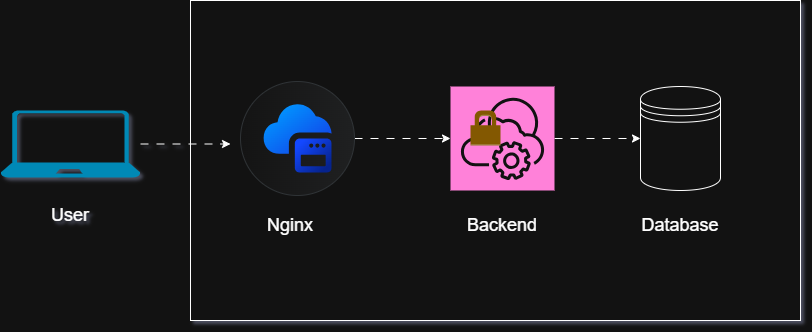

The diagram above was exported from draw.io. Its source (the exported page's mxGraphModel, read from the mxfile embedded in the PNG):
<mxGraphModel dx="1426" dy="744" grid="1" gridSize="10" guides="1" tooltips="1" connect="1" arrows="1" fold="1" page="1" pageScale="1" pageWidth="1169" pageHeight="1654" math="0" shadow="0">
  <root>
    <mxCell id="0" />
    <mxCell id="1" parent="0" />
    <mxCell id="mzSLM_iqrzBseYX6w3MV-21" parent="1" style="rounded=0;whiteSpace=wrap;html=1;" value="" vertex="1">
      <mxGeometry height="320" width="610" x="220" y="160" as="geometry" />
    </mxCell>
    <mxCell id="mzSLM_iqrzBseYX6w3MV-11" edge="1" parent="1" source="mzSLM_iqrzBseYX6w3MV-2" style="edgeStyle=orthogonalEdgeStyle;rounded=0;orthogonalLoop=1;jettySize=auto;html=1;flowAnimation=1;" target="mzSLM_iqrzBseYX6w3MV-4" value="">
      <mxGeometry relative="1" as="geometry" />
    </mxCell>
    <mxCell id="mzSLM_iqrzBseYX6w3MV-2" parent="1" style="shape=mxgraph.sap.icon;labelPosition=center;verticalLabelPosition=bottom;align=center;verticalAlign=top;strokeWidth=1;strokeColor=#D5DADD;fillColor=#EDEFF0;gradientColor=#FCFCFC;gradientDirection=west;aspect=fixed;SAPIcon=Application_Frontend_Service" value="" vertex="1">
      <mxGeometry height="114" width="114" x="270" y="241" as="geometry" />
    </mxCell>
    <mxCell id="mzSLM_iqrzBseYX6w3MV-3" parent="1" style="text;html=1;whiteSpace=wrap;strokeColor=none;fillColor=none;align=center;verticalAlign=middle;rounded=0;" value="&lt;font style=&quot;font-size: 18px;&quot;&gt;Nginx&lt;/font&gt;" vertex="1">
      <mxGeometry height="30" width="60" x="290" y="370" as="geometry" />
    </mxCell>
    <mxCell id="mzSLM_iqrzBseYX6w3MV-13" edge="1" parent="1" source="mzSLM_iqrzBseYX6w3MV-4" style="edgeStyle=orthogonalEdgeStyle;rounded=0;orthogonalLoop=1;jettySize=auto;html=1;flowAnimation=1;" target="mzSLM_iqrzBseYX6w3MV-7" value="">
      <mxGeometry relative="1" as="geometry" />
    </mxCell>
    <mxCell id="mzSLM_iqrzBseYX6w3MV-4" parent="1" style="sketch=0;points=[[0,0,0],[0.25,0,0],[0.5,0,0],[0.75,0,0],[1,0,0],[0,1,0],[0.25,1,0],[0.5,1,0],[0.75,1,0],[1,1,0],[0,0.25,0],[0,0.5,0],[0,0.75,0],[1,0.25,0],[1,0.5,0],[1,0.75,0]];points=[[0,0,0],[0.25,0,0],[0.5,0,0],[0.75,0,0],[1,0,0],[0,1,0],[0.25,1,0],[0.5,1,0],[0.75,1,0],[1,1,0],[0,0.25,0],[0,0.5,0],[0,0.75,0],[1,0.25,0],[1,0.5,0],[1,0.75,0]];outlineConnect=0;fontColor=#232F3E;fillColor=#E7157B;strokeColor=#ffffff;dashed=0;verticalLabelPosition=bottom;verticalAlign=top;align=center;html=1;fontSize=12;fontStyle=0;aspect=fixed;shape=mxgraph.aws4.resourceIcon;resIcon=mxgraph.aws4.backint_agent;" value="" vertex="1">
      <mxGeometry height="104" width="104" x="480" y="246" as="geometry" />
    </mxCell>
    <mxCell id="mzSLM_iqrzBseYX6w3MV-5" parent="1" style="text;html=1;whiteSpace=wrap;strokeColor=none;fillColor=none;align=center;verticalAlign=middle;rounded=0;" value="&lt;font style=&quot;font-size: 18px;&quot;&gt;Backend&lt;/font&gt;" vertex="1">
      <mxGeometry height="30" width="60" x="502" y="370" as="geometry" />
    </mxCell>
    <mxCell id="mzSLM_iqrzBseYX6w3MV-7" parent="1" style="shape=datastore;whiteSpace=wrap;html=1;" value="" vertex="1">
      <mxGeometry height="104" width="80" x="670" y="246" as="geometry" />
    </mxCell>
    <mxCell id="mzSLM_iqrzBseYX6w3MV-8" parent="1" style="text;html=1;whiteSpace=wrap;strokeColor=none;fillColor=none;align=center;verticalAlign=middle;rounded=0;" value="&lt;font style=&quot;font-size: 18px;&quot;&gt;Database&lt;/font&gt;" vertex="1">
      <mxGeometry height="30" width="60" x="680" y="370" as="geometry" />
    </mxCell>
    <mxCell id="mzSLM_iqrzBseYX6w3MV-19" edge="1" parent="1" source="mzSLM_iqrzBseYX6w3MV-14" style="edgeStyle=orthogonalEdgeStyle;rounded=0;orthogonalLoop=1;jettySize=auto;html=1;flowAnimation=1;">
      <mxGeometry relative="1" as="geometry">
        <mxPoint x="260" y="303.5" as="targetPoint" />
      </mxGeometry>
    </mxCell>
    <mxCell id="mzSLM_iqrzBseYX6w3MV-14" parent="1" style="verticalLabelPosition=bottom;html=1;verticalAlign=top;align=center;strokeColor=none;fillColor=#00BEF2;shape=mxgraph.azure.laptop;pointerEvents=1;" value="" vertex="1">
      <mxGeometry height="67" width="140" x="30" y="270" as="geometry" />
    </mxCell>
    <mxCell id="mzSLM_iqrzBseYX6w3MV-17" parent="1" style="dashed=0;html=1;shape=mxgraph.aws3.permissions;fillColor=#D9A741;gradientColor=none;dashed=0;" value="" vertex="1">
      <mxGeometry height="35" width="30" x="500" y="270" as="geometry" />
    </mxCell>
    <mxCell id="mzSLM_iqrzBseYX6w3MV-20" parent="1" style="text;html=1;whiteSpace=wrap;strokeColor=none;fillColor=none;align=center;verticalAlign=middle;rounded=0;" value="&lt;font style=&quot;font-size: 18px;&quot;&gt;User&lt;/font&gt;" vertex="1">
      <mxGeometry height="30" width="60" x="70" y="360" as="geometry" />
    </mxCell>
  </root>
</mxGraphModel>